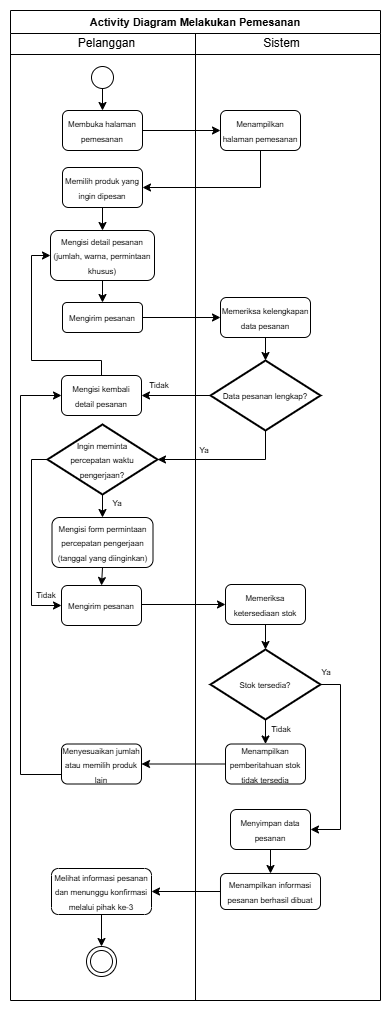

The diagram above was exported from draw.io. Its source (the exported page's mxGraphModel, read from the mxfile embedded in the PNG):
<mxGraphModel dx="563" dy="512" grid="1" gridSize="10" guides="1" tooltips="1" connect="1" arrows="1" fold="1" page="1" pageScale="1" pageWidth="827" pageHeight="1169" math="0" shadow="0">
  <root>
    <mxCell id="L6b2xZvAQWUHPg9-slov-0" />
    <mxCell id="L6b2xZvAQWUHPg9-slov-1" parent="L6b2xZvAQWUHPg9-slov-0" />
    <mxCell id="L6b2xZvAQWUHPg9-slov-2" parent="L6b2xZvAQWUHPg9-slov-1" style="swimlane;whiteSpace=wrap;html=1;" value="&lt;font style=&quot;font-size: 11px;&quot;&gt;Activity Diagram Melakukan Pemesanan&lt;/font&gt;" vertex="1">
      <mxGeometry height="990" width="370" x="20" y="10" as="geometry" />
    </mxCell>
    <mxCell id="L6b2xZvAQWUHPg9-slov-3" parent="L6b2xZvAQWUHPg9-slov-2" style="line;html=1;strokeWidth=1;align=left;verticalAlign=middle;spacingTop=-1;spacingLeft=3;spacingRight=3;rotatable=0;labelPosition=right;points=[];portConstraint=eastwest;" value="" vertex="1">
      <mxGeometry height="8" width="370" y="40" as="geometry" />
    </mxCell>
    <mxCell id="L6b2xZvAQWUHPg9-slov-4" edge="1" parent="L6b2xZvAQWUHPg9-slov-2" source="L6b2xZvAQWUHPg9-slov-5" style="edgeStyle=orthogonalEdgeStyle;rounded=0;orthogonalLoop=1;jettySize=auto;html=1;exitX=0.5;exitY=1;exitDx=0;exitDy=0;" target="L6b2xZvAQWUHPg9-slov-12">
      <mxGeometry relative="1" as="geometry" />
    </mxCell>
    <mxCell id="L6b2xZvAQWUHPg9-slov-5" parent="L6b2xZvAQWUHPg9-slov-2" style="ellipse;blackSpace=wrap;html=1;aspect=fixed;" value="" vertex="1">
      <mxGeometry height="22" width="22" x="81" y="56" as="geometry" />
    </mxCell>
    <mxCell id="L6b2xZvAQWUHPg9-slov-6" parent="L6b2xZvAQWUHPg9-slov-2" style="text;html=1;align=center;verticalAlign=middle;resizable=0;points=[];autosize=1;strokeColor=none;fillColor=none;" value="Pelanggan" vertex="1">
      <mxGeometry height="30" width="80" x="56" y="18" as="geometry" />
    </mxCell>
    <mxCell id="L6b2xZvAQWUHPg9-slov-7" parent="L6b2xZvAQWUHPg9-slov-2" style="text;html=1;align=center;verticalAlign=middle;resizable=0;points=[];autosize=1;strokeColor=none;fillColor=none;" value="Sistem" vertex="1">
      <mxGeometry height="30" width="60" x="241" y="18" as="geometry" />
    </mxCell>
    <mxCell id="L6b2xZvAQWUHPg9-slov-8" edge="1" parent="L6b2xZvAQWUHPg9-slov-2" style="endArrow=none;html=1;rounded=0;entryX=0.5;entryY=1;entryDx=0;entryDy=0;" target="L6b2xZvAQWUHPg9-slov-2" value="">
      <mxGeometry height="50" relative="1" width="50" as="geometry">
        <mxPoint x="185" y="23" as="sourcePoint" />
        <mxPoint x="185" y="1130" as="targetPoint" />
      </mxGeometry>
    </mxCell>
    <mxCell id="L6b2xZvAQWUHPg9-slov-9" edge="1" parent="L6b2xZvAQWUHPg9-slov-2" source="L6b2xZvAQWUHPg9-slov-10" style="edgeStyle=orthogonalEdgeStyle;rounded=0;orthogonalLoop=1;jettySize=auto;html=1;entryX=1;entryY=0.5;entryDx=0;entryDy=0;exitX=0.5;exitY=1;exitDx=0;exitDy=0;" target="L6b2xZvAQWUHPg9-slov-14">
      <mxGeometry relative="1" as="geometry" />
    </mxCell>
    <mxCell id="L6b2xZvAQWUHPg9-slov-10" parent="L6b2xZvAQWUHPg9-slov-2" style="rounded=1;whiteSpace=wrap;html=1;" value="&lt;font style=&quot;font-size: 8px;&quot;&gt;Menampilkan halaman pemesanan&lt;/font&gt;" vertex="1">
      <mxGeometry height="40" width="80" x="210" y="100" as="geometry" />
    </mxCell>
    <mxCell id="L6b2xZvAQWUHPg9-slov-11" edge="1" parent="L6b2xZvAQWUHPg9-slov-2" source="L6b2xZvAQWUHPg9-slov-12" style="edgeStyle=orthogonalEdgeStyle;rounded=0;orthogonalLoop=1;jettySize=auto;html=1;entryX=0;entryY=0.5;entryDx=0;entryDy=0;" target="L6b2xZvAQWUHPg9-slov-10">
      <mxGeometry relative="1" as="geometry" />
    </mxCell>
    <mxCell id="L6b2xZvAQWUHPg9-slov-12" parent="L6b2xZvAQWUHPg9-slov-2" style="rounded=1;whiteSpace=wrap;html=1;" value="&lt;font style=&quot;font-size: 8px;&quot;&gt;Membuka halaman pemesanan&lt;/font&gt;" vertex="1">
      <mxGeometry height="40" width="80" x="52" y="100" as="geometry" />
    </mxCell>
    <mxCell id="oo5eljXaJdrbC5MexcJM-0" edge="1" parent="L6b2xZvAQWUHPg9-slov-2" source="L6b2xZvAQWUHPg9-slov-14" style="edgeStyle=orthogonalEdgeStyle;rounded=0;orthogonalLoop=1;jettySize=auto;html=1;" target="L6b2xZvAQWUHPg9-slov-15">
      <mxGeometry relative="1" as="geometry" />
    </mxCell>
    <mxCell id="L6b2xZvAQWUHPg9-slov-14" parent="L6b2xZvAQWUHPg9-slov-2" style="rounded=1;whiteSpace=wrap;html=1;" value="&lt;font style=&quot;font-size: 8px;&quot;&gt;Memilih produk yang ingin dipesan&lt;/font&gt;" vertex="1">
      <mxGeometry height="40" width="80" x="52" y="157" as="geometry" />
    </mxCell>
    <mxCell id="oo5eljXaJdrbC5MexcJM-4" edge="1" parent="L6b2xZvAQWUHPg9-slov-2" source="L6b2xZvAQWUHPg9-slov-15" style="edgeStyle=orthogonalEdgeStyle;rounded=0;orthogonalLoop=1;jettySize=auto;html=1;" target="L6b2xZvAQWUHPg9-slov-26">
      <mxGeometry relative="1" as="geometry" />
    </mxCell>
    <mxCell id="L6b2xZvAQWUHPg9-slov-15" parent="L6b2xZvAQWUHPg9-slov-2" style="rounded=1;whiteSpace=wrap;html=1;" value="&lt;span style=&quot;font-size: 8px;&quot;&gt;Mengisi detail pesanan (jumlah, warna, permintaan khusus)&lt;/span&gt;" vertex="1">
      <mxGeometry height="50" width="104" x="40" y="220" as="geometry" />
    </mxCell>
    <mxCell id="L6b2xZvAQWUHPg9-slov-21" parent="L6b2xZvAQWUHPg9-slov-2" style="ellipse;shape=doubleEllipse;whiteSpace=wrap;html=1;aspect=fixed;" value="" vertex="1">
      <mxGeometry height="30" width="30" x="76" y="936" as="geometry" />
    </mxCell>
    <mxCell id="oo5eljXaJdrbC5MexcJM-5" edge="1" parent="L6b2xZvAQWUHPg9-slov-2" source="L6b2xZvAQWUHPg9-slov-26" style="edgeStyle=orthogonalEdgeStyle;rounded=0;orthogonalLoop=1;jettySize=auto;html=1;exitX=1;exitY=0.5;exitDx=0;exitDy=0;entryX=0;entryY=0.5;entryDx=0;entryDy=0;" target="oo5eljXaJdrbC5MexcJM-1">
      <mxGeometry relative="1" as="geometry" />
    </mxCell>
    <mxCell id="L6b2xZvAQWUHPg9-slov-26" parent="L6b2xZvAQWUHPg9-slov-2" style="rounded=1;whiteSpace=wrap;html=1;" value="&lt;span style=&quot;font-size: 8px;&quot;&gt;Mengirim pesanan&lt;/span&gt;" vertex="1">
      <mxGeometry height="30" width="80" x="52" y="292" as="geometry" />
    </mxCell>
    <mxCell id="oo5eljXaJdrbC5MexcJM-12" edge="1" parent="L6b2xZvAQWUHPg9-slov-2" source="L6b2xZvAQWUHPg9-slov-31" style="edgeStyle=orthogonalEdgeStyle;rounded=0;orthogonalLoop=1;jettySize=auto;html=1;" target="L6b2xZvAQWUHPg9-slov-34">
      <mxGeometry relative="1" as="geometry" />
    </mxCell>
    <mxCell id="L6b2xZvAQWUHPg9-slov-31" parent="L6b2xZvAQWUHPg9-slov-2" style="rounded=1;whiteSpace=wrap;html=1;" value="&lt;span style=&quot;font-size: 8px;&quot;&gt;Memeriksa ketersediaan stok&lt;/span&gt;" vertex="1">
      <mxGeometry height="40" width="80" x="215" y="574" as="geometry" />
    </mxCell>
    <mxCell id="L6b2xZvAQWUHPg9-slov-33" edge="1" parent="L6b2xZvAQWUHPg9-slov-2" source="L6b2xZvAQWUHPg9-slov-34" style="edgeStyle=orthogonalEdgeStyle;rounded=0;orthogonalLoop=1;jettySize=auto;html=1;entryX=0.5;entryY=0;entryDx=0;entryDy=0;" target="L6b2xZvAQWUHPg9-slov-36">
      <mxGeometry relative="1" as="geometry">
        <mxPoint x="255" y="740" as="targetPoint" />
      </mxGeometry>
    </mxCell>
    <mxCell id="oo5eljXaJdrbC5MexcJM-16" edge="1" parent="L6b2xZvAQWUHPg9-slov-2" source="L6b2xZvAQWUHPg9-slov-34" style="edgeStyle=orthogonalEdgeStyle;rounded=0;orthogonalLoop=1;jettySize=auto;html=1;entryX=1;entryY=0.5;entryDx=0;entryDy=0;exitX=1;exitY=0.5;exitDx=0;exitDy=0;exitPerimeter=0;" target="oo5eljXaJdrbC5MexcJM-15">
      <mxGeometry relative="1" as="geometry" />
    </mxCell>
    <mxCell id="L6b2xZvAQWUHPg9-slov-34" parent="L6b2xZvAQWUHPg9-slov-2" style="strokeWidth=2;html=1;shape=mxgraph.flowchart.decision;whiteSpace=wrap;" value="&lt;font style=&quot;font-size: 8px;&quot;&gt;Stok tersedia?&lt;/font&gt;" vertex="1">
      <mxGeometry height="70" width="110" x="200" y="639" as="geometry" />
    </mxCell>
    <mxCell id="oo5eljXaJdrbC5MexcJM-14" edge="1" parent="L6b2xZvAQWUHPg9-slov-2" source="L6b2xZvAQWUHPg9-slov-36" style="edgeStyle=orthogonalEdgeStyle;rounded=0;orthogonalLoop=1;jettySize=auto;html=1;" target="L6b2xZvAQWUHPg9-slov-42">
      <mxGeometry relative="1" as="geometry" />
    </mxCell>
    <mxCell id="L6b2xZvAQWUHPg9-slov-36" parent="L6b2xZvAQWUHPg9-slov-2" style="rounded=1;whiteSpace=wrap;html=1;" value="&lt;span style=&quot;font-size: 8px;&quot;&gt;Menampilkan pemberitahuan stok tidak tersedia&lt;/span&gt;" vertex="1">
      <mxGeometry height="40" width="80" x="215" y="733.5" as="geometry" />
    </mxCell>
    <mxCell id="L6b2xZvAQWUHPg9-slov-37" parent="L6b2xZvAQWUHPg9-slov-2" style="text;html=1;whiteSpace=wrap;strokeColor=none;fillColor=none;align=center;verticalAlign=middle;rounded=0;" value="&lt;font style=&quot;font-size: 8px;&quot;&gt;Tidak&lt;/font&gt;" vertex="1">
      <mxGeometry height="17" width="32" x="255" y="709" as="geometry" />
    </mxCell>
    <mxCell id="oo5eljXaJdrbC5MexcJM-36" edge="1" parent="L6b2xZvAQWUHPg9-slov-2" source="L6b2xZvAQWUHPg9-slov-42" style="edgeStyle=orthogonalEdgeStyle;rounded=0;orthogonalLoop=1;jettySize=auto;html=1;entryX=0;entryY=0.5;entryDx=0;entryDy=0;" target="oo5eljXaJdrbC5MexcJM-8">
      <mxGeometry relative="1" as="geometry">
        <Array as="points">
          <mxPoint x="10" y="764" />
          <mxPoint x="10" y="385" />
        </Array>
      </mxGeometry>
    </mxCell>
    <mxCell id="L6b2xZvAQWUHPg9-slov-42" parent="L6b2xZvAQWUHPg9-slov-2" style="rounded=1;whiteSpace=wrap;html=1;" value="&lt;span style=&quot;font-size: 8px;&quot;&gt;Menyesuaikan jumlah atau memilih produk lain&lt;/span&gt;" vertex="1">
      <mxGeometry height="40" width="80" x="51" y="733.5" as="geometry" />
    </mxCell>
    <mxCell id="oo5eljXaJdrbC5MexcJM-7" edge="1" parent="L6b2xZvAQWUHPg9-slov-2" source="oo5eljXaJdrbC5MexcJM-1" style="edgeStyle=orthogonalEdgeStyle;rounded=0;orthogonalLoop=1;jettySize=auto;html=1;" target="oo5eljXaJdrbC5MexcJM-6">
      <mxGeometry relative="1" as="geometry" />
    </mxCell>
    <mxCell id="oo5eljXaJdrbC5MexcJM-1" parent="L6b2xZvAQWUHPg9-slov-2" style="rounded=1;whiteSpace=wrap;html=1;" value="&lt;font style=&quot;font-size: 8px;&quot;&gt;Memeriksa kelengkapan data pesanan&lt;/font&gt;" vertex="1">
      <mxGeometry height="40" width="90" x="210" y="287" as="geometry" />
    </mxCell>
    <mxCell id="oo5eljXaJdrbC5MexcJM-9" edge="1" parent="L6b2xZvAQWUHPg9-slov-2" source="oo5eljXaJdrbC5MexcJM-6" style="edgeStyle=orthogonalEdgeStyle;rounded=0;orthogonalLoop=1;jettySize=auto;html=1;exitX=0;exitY=0.5;exitDx=0;exitDy=0;exitPerimeter=0;entryX=1;entryY=0.5;entryDx=0;entryDy=0;" target="oo5eljXaJdrbC5MexcJM-8">
      <mxGeometry relative="1" as="geometry" />
    </mxCell>
    <mxCell id="oo5eljXaJdrbC5MexcJM-6" parent="L6b2xZvAQWUHPg9-slov-2" style="strokeWidth=2;html=1;shape=mxgraph.flowchart.decision;whiteSpace=wrap;" value="&lt;font style=&quot;font-size: 8px;&quot;&gt;Data pesanan lengkap?&lt;/font&gt;" vertex="1">
      <mxGeometry height="70" width="110" x="200" y="350" as="geometry" />
    </mxCell>
    <mxCell id="oo5eljXaJdrbC5MexcJM-10" edge="1" parent="L6b2xZvAQWUHPg9-slov-2" source="oo5eljXaJdrbC5MexcJM-8" style="edgeStyle=orthogonalEdgeStyle;rounded=0;orthogonalLoop=1;jettySize=auto;html=1;entryX=0;entryY=0.5;entryDx=0;entryDy=0;exitX=0.5;exitY=0;exitDx=0;exitDy=0;" target="L6b2xZvAQWUHPg9-slov-15">
      <mxGeometry relative="1" as="geometry">
        <Array as="points">
          <mxPoint x="91" y="350" />
          <mxPoint x="21" y="350" />
          <mxPoint x="21" y="245" />
        </Array>
      </mxGeometry>
    </mxCell>
    <mxCell id="oo5eljXaJdrbC5MexcJM-8" parent="L6b2xZvAQWUHPg9-slov-2" style="rounded=1;whiteSpace=wrap;html=1;" value="&lt;span style=&quot;font-size: 8px;&quot;&gt;Mengisi kembali detail pesanan&lt;/span&gt;" vertex="1">
      <mxGeometry height="40" width="80" x="51" y="365" as="geometry" />
    </mxCell>
    <mxCell id="L6b2xZvAQWUHPg9-slov-27" parent="L6b2xZvAQWUHPg9-slov-2" style="text;html=1;whiteSpace=wrap;strokeColor=none;fillColor=none;align=center;verticalAlign=middle;rounded=0;" value="&lt;font style=&quot;font-size: 8px;&quot;&gt;Tidak&lt;/font&gt;" vertex="1">
      <mxGeometry height="17" width="32" x="133" y="365" as="geometry" />
    </mxCell>
    <mxCell id="L6b2xZvAQWUHPg9-slov-53" parent="L6b2xZvAQWUHPg9-slov-2" style="text;html=1;whiteSpace=wrap;strokeColor=none;fillColor=none;align=center;verticalAlign=middle;rounded=0;" value="&lt;font style=&quot;font-size: 8px;&quot;&gt;Ya&lt;/font&gt;" vertex="1">
      <mxGeometry height="17" width="32" x="178" y="430" as="geometry" />
    </mxCell>
    <mxCell id="oo5eljXaJdrbC5MexcJM-18" edge="1" parent="L6b2xZvAQWUHPg9-slov-2" source="oo5eljXaJdrbC5MexcJM-15" style="edgeStyle=orthogonalEdgeStyle;rounded=0;orthogonalLoop=1;jettySize=auto;html=1;" target="oo5eljXaJdrbC5MexcJM-17">
      <mxGeometry relative="1" as="geometry" />
    </mxCell>
    <mxCell id="oo5eljXaJdrbC5MexcJM-15" parent="L6b2xZvAQWUHPg9-slov-2" style="rounded=1;whiteSpace=wrap;html=1;" value="&lt;span style=&quot;font-size: 8px;&quot;&gt;Menyimpan data pesanan&lt;/span&gt;" vertex="1">
      <mxGeometry height="40" width="80" x="220" y="799" as="geometry" />
    </mxCell>
    <mxCell id="L6b2xZvAQWUHPg9-slov-41" parent="L6b2xZvAQWUHPg9-slov-2" style="text;html=1;whiteSpace=wrap;strokeColor=none;fillColor=none;align=center;verticalAlign=middle;rounded=0;" value="&lt;font style=&quot;font-size: 8px;&quot;&gt;Ya&lt;/font&gt;" vertex="1">
      <mxGeometry height="17" width="32" x="300" y="652" as="geometry" />
    </mxCell>
    <mxCell id="oo5eljXaJdrbC5MexcJM-20" edge="1" parent="L6b2xZvAQWUHPg9-slov-2" source="oo5eljXaJdrbC5MexcJM-17" style="edgeStyle=orthogonalEdgeStyle;rounded=0;orthogonalLoop=1;jettySize=auto;html=1;exitX=0;exitY=0.5;exitDx=0;exitDy=0;" target="oo5eljXaJdrbC5MexcJM-19">
      <mxGeometry relative="1" as="geometry" />
    </mxCell>
    <mxCell id="oo5eljXaJdrbC5MexcJM-17" parent="L6b2xZvAQWUHPg9-slov-2" style="rounded=1;whiteSpace=wrap;html=1;" value="&lt;span style=&quot;font-size: 8px;&quot;&gt;Menampilkan informasi pesanan berhasil dibuat&lt;/span&gt;" vertex="1">
      <mxGeometry height="36" width="100" x="210" y="863" as="geometry" />
    </mxCell>
    <mxCell id="oo5eljXaJdrbC5MexcJM-21" edge="1" parent="L6b2xZvAQWUHPg9-slov-2" source="oo5eljXaJdrbC5MexcJM-19" style="edgeStyle=orthogonalEdgeStyle;rounded=0;orthogonalLoop=1;jettySize=auto;html=1;" target="L6b2xZvAQWUHPg9-slov-21">
      <mxGeometry relative="1" as="geometry" />
    </mxCell>
    <mxCell id="oo5eljXaJdrbC5MexcJM-19" parent="L6b2xZvAQWUHPg9-slov-2" style="rounded=1;whiteSpace=wrap;html=1;" value="&lt;span style=&quot;font-size: 8px;&quot;&gt;Melihat informasi pesanan dan menunggu konfirmasi melalui pihak ke-3&lt;/span&gt;" vertex="1">
      <mxGeometry height="46" width="100" x="41" y="858" as="geometry" />
    </mxCell>
    <mxCell id="oo5eljXaJdrbC5MexcJM-30" edge="1" parent="L6b2xZvAQWUHPg9-slov-2" source="oo5eljXaJdrbC5MexcJM-22" style="edgeStyle=orthogonalEdgeStyle;rounded=0;orthogonalLoop=1;jettySize=auto;html=1;exitX=0.5;exitY=1;exitDx=0;exitDy=0;exitPerimeter=0;" target="oo5eljXaJdrbC5MexcJM-29">
      <mxGeometry relative="1" as="geometry" />
    </mxCell>
    <mxCell id="oo5eljXaJdrbC5MexcJM-32" edge="1" parent="L6b2xZvAQWUHPg9-slov-2" source="oo5eljXaJdrbC5MexcJM-22" style="edgeStyle=orthogonalEdgeStyle;rounded=0;orthogonalLoop=1;jettySize=auto;html=1;entryX=0;entryY=0.5;entryDx=0;entryDy=0;exitX=0;exitY=0.5;exitDx=0;exitDy=0;exitPerimeter=0;" target="oo5eljXaJdrbC5MexcJM-28">
      <mxGeometry relative="1" as="geometry">
        <Array as="points">
          <mxPoint x="21" y="449" />
          <mxPoint x="21" y="595" />
        </Array>
      </mxGeometry>
    </mxCell>
    <mxCell id="oo5eljXaJdrbC5MexcJM-22" parent="L6b2xZvAQWUHPg9-slov-2" style="strokeWidth=2;html=1;shape=mxgraph.flowchart.decision;whiteSpace=wrap;" value="&lt;font style=&quot;font-size: 8px;&quot;&gt;Ingin meminta&lt;/font&gt;&lt;div&gt;&lt;font style=&quot;font-size: 8px;&quot;&gt;percepatan waktu pengerjaan?&lt;/font&gt;&lt;/div&gt;" vertex="1">
      <mxGeometry height="70" width="110" x="37" y="414" as="geometry" />
    </mxCell>
    <mxCell id="oo5eljXaJdrbC5MexcJM-26" edge="1" parent="L6b2xZvAQWUHPg9-slov-2" source="oo5eljXaJdrbC5MexcJM-6" style="edgeStyle=orthogonalEdgeStyle;rounded=0;orthogonalLoop=1;jettySize=auto;html=1;exitX=0.5;exitY=1;exitDx=0;exitDy=0;exitPerimeter=0;entryX=1;entryY=0.5;entryDx=0;entryDy=0;entryPerimeter=0;" target="oo5eljXaJdrbC5MexcJM-22">
      <mxGeometry relative="1" as="geometry">
        <mxPoint x="255" y="404" as="sourcePoint" />
      </mxGeometry>
    </mxCell>
    <mxCell id="oo5eljXaJdrbC5MexcJM-35" edge="1" parent="L6b2xZvAQWUHPg9-slov-2" style="edgeStyle=orthogonalEdgeStyle;rounded=0;orthogonalLoop=1;jettySize=auto;html=1;exitX=1;exitY=0.5;exitDx=0;exitDy=0;entryX=0;entryY=0.5;entryDx=0;entryDy=0;" target="L6b2xZvAQWUHPg9-slov-31">
      <mxGeometry relative="1" as="geometry">
        <mxPoint x="120" y="594" as="sourcePoint" />
      </mxGeometry>
    </mxCell>
    <mxCell id="oo5eljXaJdrbC5MexcJM-28" parent="L6b2xZvAQWUHPg9-slov-2" style="rounded=1;whiteSpace=wrap;html=1;" value="&lt;span style=&quot;font-size: 8px;&quot;&gt;Mengirim pesanan&lt;/span&gt;" vertex="1">
      <mxGeometry height="40" width="80" x="51" y="575" as="geometry" />
    </mxCell>
    <mxCell id="oo5eljXaJdrbC5MexcJM-34" edge="1" parent="L6b2xZvAQWUHPg9-slov-2" source="oo5eljXaJdrbC5MexcJM-29" style="edgeStyle=orthogonalEdgeStyle;rounded=0;orthogonalLoop=1;jettySize=auto;html=1;exitX=0.5;exitY=1;exitDx=0;exitDy=0;entryX=0.5;entryY=0;entryDx=0;entryDy=0;" target="oo5eljXaJdrbC5MexcJM-28">
      <mxGeometry relative="1" as="geometry" />
    </mxCell>
    <mxCell id="oo5eljXaJdrbC5MexcJM-29" parent="L6b2xZvAQWUHPg9-slov-2" style="rounded=1;whiteSpace=wrap;html=1;" value="&lt;span style=&quot;font-size: 8px;&quot;&gt;Mengisi form permintaan percepatan pengerjaan (tanggal yang diinginkan)&lt;/span&gt;" vertex="1">
      <mxGeometry height="50" width="101" x="41.5" y="507" as="geometry" />
    </mxCell>
    <mxCell id="oo5eljXaJdrbC5MexcJM-31" parent="L6b2xZvAQWUHPg9-slov-2" style="text;html=1;whiteSpace=wrap;strokeColor=none;fillColor=none;align=center;verticalAlign=middle;rounded=0;" value="&lt;font style=&quot;font-size: 8px;&quot;&gt;Ya&lt;/font&gt;" vertex="1">
      <mxGeometry height="17" width="32" x="91" y="484" as="geometry" />
    </mxCell>
    <mxCell id="oo5eljXaJdrbC5MexcJM-33" parent="L6b2xZvAQWUHPg9-slov-2" style="text;html=1;whiteSpace=wrap;strokeColor=none;fillColor=none;align=center;verticalAlign=middle;rounded=0;" value="&lt;font style=&quot;font-size: 8px;&quot;&gt;Tidak&lt;/font&gt;" vertex="1">
      <mxGeometry height="17" width="32" x="20" y="575" as="geometry" />
    </mxCell>
  </root>
</mxGraphModel>